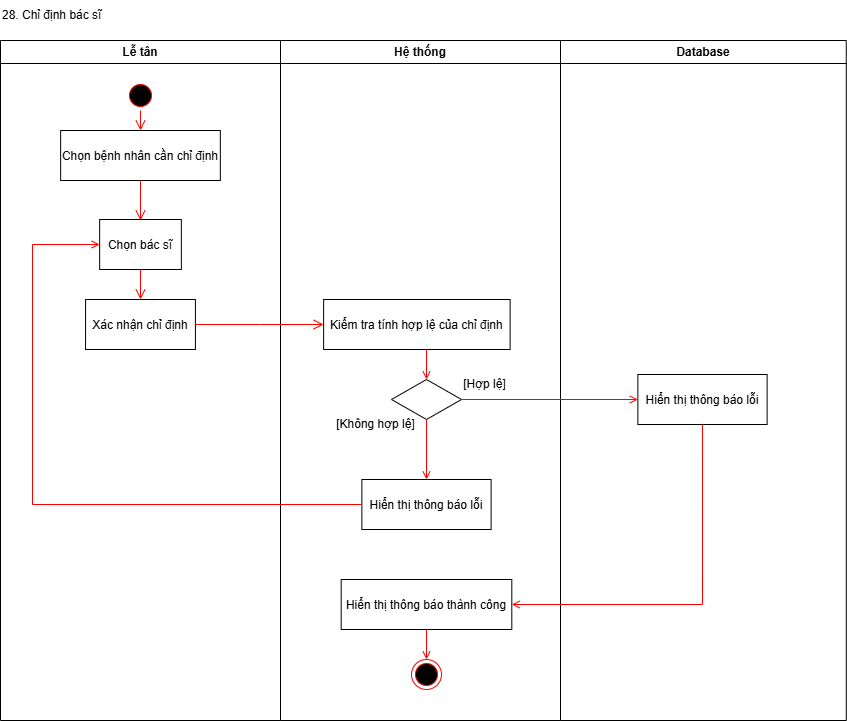

The diagram above was exported from draw.io. Its source (the exported page's mxGraphModel, read from the mxfile embedded in the PNG):
<mxGraphModel dx="2056" dy="-21974" grid="1" gridSize="10" guides="1" tooltips="1" connect="1" arrows="1" fold="1" page="1" pageScale="1" pageWidth="850" pageHeight="1100" math="0" shadow="0">
  <root>
    <mxCell id="0" />
    <mxCell id="1" parent="0" />
    <mxCell id="H0BpwfB7jCVNheAWr-It-1" value="Lễ tân" style="swimlane;whiteSpace=wrap;startSize=23;" vertex="1" parent="1">
      <mxGeometry x="168" y="23581" width="280" height="680" as="geometry" />
    </mxCell>
    <mxCell id="H0BpwfB7jCVNheAWr-It-2" value="" style="ellipse;shape=startState;fillColor=#000000;strokeColor=#ff0000;" vertex="1" parent="H0BpwfB7jCVNheAWr-It-1">
      <mxGeometry x="125" y="40" width="30" height="30" as="geometry" />
    </mxCell>
    <mxCell id="H0BpwfB7jCVNheAWr-It-3" value="" style="edgeStyle=elbowEdgeStyle;elbow=horizontal;verticalAlign=bottom;endArrow=open;endSize=8;strokeColor=#FF0000;endFill=1;rounded=0;entryX=0.5;entryY=0;entryDx=0;entryDy=0;" edge="1" parent="H0BpwfB7jCVNheAWr-It-1" source="H0BpwfB7jCVNheAWr-It-2">
      <mxGeometry x="100" y="40" as="geometry">
        <mxPoint x="140.0050000000001" y="90" as="targetPoint" />
      </mxGeometry>
    </mxCell>
    <mxCell id="H0BpwfB7jCVNheAWr-It-4" value="Chọn bệnh nhân cần chỉ định" style="" vertex="1" parent="H0BpwfB7jCVNheAWr-It-1">
      <mxGeometry x="60.14" y="90" width="159.71" height="50" as="geometry" />
    </mxCell>
    <mxCell id="H0BpwfB7jCVNheAWr-It-5" value="" style="edgeStyle=elbowEdgeStyle;elbow=horizontal;verticalAlign=bottom;endArrow=open;endSize=8;strokeColor=#FF0000;endFill=1;rounded=0;entryX=0.5;entryY=0;entryDx=0;entryDy=0;exitX=0.5;exitY=1;exitDx=0;exitDy=0;" edge="1" parent="H0BpwfB7jCVNheAWr-It-1" source="H0BpwfB7jCVNheAWr-It-4">
      <mxGeometry x="-69" y="-15120" as="geometry">
        <mxPoint x="140" y="180" as="targetPoint" />
        <mxPoint x="150" y="80" as="sourcePoint" />
      </mxGeometry>
    </mxCell>
    <mxCell id="H0BpwfB7jCVNheAWr-It-6" value="Chọn bác sĩ" style="" vertex="1" parent="H0BpwfB7jCVNheAWr-It-1">
      <mxGeometry x="99.14" y="179" width="81.71" height="50" as="geometry" />
    </mxCell>
    <mxCell id="H0BpwfB7jCVNheAWr-It-7" value="Xác nhận chỉ định" style="" vertex="1" parent="H0BpwfB7jCVNheAWr-It-1">
      <mxGeometry x="85.06" y="259" width="109.86" height="50" as="geometry" />
    </mxCell>
    <mxCell id="H0BpwfB7jCVNheAWr-It-8" value="" style="edgeStyle=elbowEdgeStyle;elbow=horizontal;verticalAlign=bottom;endArrow=open;endSize=8;strokeColor=#FF0000;endFill=1;rounded=0;exitX=0.5;exitY=1;exitDx=0;exitDy=0;" edge="1" parent="H0BpwfB7jCVNheAWr-It-1" source="H0BpwfB7jCVNheAWr-It-6" target="H0BpwfB7jCVNheAWr-It-7">
      <mxGeometry x="-237" y="-38701" as="geometry">
        <mxPoint x="150" y="190" as="targetPoint" />
        <mxPoint x="150" y="150" as="sourcePoint" />
      </mxGeometry>
    </mxCell>
    <mxCell id="H0BpwfB7jCVNheAWr-It-9" value="Hệ thống" style="swimlane;whiteSpace=wrap" vertex="1" parent="1">
      <mxGeometry x="448" y="23581" width="280" height="680" as="geometry" />
    </mxCell>
    <mxCell id="H0BpwfB7jCVNheAWr-It-10" value="Kiểm tra tính hợp lệ của chỉ định" style="" vertex="1" parent="H0BpwfB7jCVNheAWr-It-9">
      <mxGeometry x="43.12" y="259" width="186.5" height="50" as="geometry" />
    </mxCell>
    <mxCell id="H0BpwfB7jCVNheAWr-It-11" value="" style="rhombus;whiteSpace=wrap;html=1;" vertex="1" parent="H0BpwfB7jCVNheAWr-It-9">
      <mxGeometry x="111" y="339" width="70" height="40" as="geometry" />
    </mxCell>
    <mxCell id="H0BpwfB7jCVNheAWr-It-12" value="[Không hợp lệ]" style="text;html=1;align=center;verticalAlign=middle;whiteSpace=wrap;rounded=0;" vertex="1" parent="H0BpwfB7jCVNheAWr-It-9">
      <mxGeometry x="46" y="369" width="99" height="30" as="geometry" />
    </mxCell>
    <mxCell id="H0BpwfB7jCVNheAWr-It-13" value="" style="endArrow=open;strokeColor=#FF0000;endFill=1;rounded=0;exitX=0.5;exitY=1;exitDx=0;exitDy=0;entryX=0.5;entryY=0;entryDx=0;entryDy=0;" edge="1" parent="H0BpwfB7jCVNheAWr-It-9" target="H0BpwfB7jCVNheAWr-It-11">
      <mxGeometry relative="1" as="geometry">
        <mxPoint x="145.99999999999977" y="309" as="sourcePoint" />
        <mxPoint x="59" y="294" as="targetPoint" />
      </mxGeometry>
    </mxCell>
    <mxCell id="H0BpwfB7jCVNheAWr-It-14" value="" style="endArrow=open;strokeColor=#FF0000;endFill=1;rounded=0;exitX=0.5;exitY=1;exitDx=0;exitDy=0;" edge="1" parent="H0BpwfB7jCVNheAWr-It-9" source="H0BpwfB7jCVNheAWr-It-11">
      <mxGeometry relative="1" as="geometry">
        <mxPoint x="-57" y="194" as="sourcePoint" />
        <mxPoint x="145.9964705882353" y="439" as="targetPoint" />
      </mxGeometry>
    </mxCell>
    <mxCell id="H0BpwfB7jCVNheAWr-It-15" value="Hiển thị thông báo lỗi" style="" vertex="1" parent="H0BpwfB7jCVNheAWr-It-9">
      <mxGeometry x="81.36999999999999" y="439" width="129.25" height="50" as="geometry" />
    </mxCell>
    <mxCell id="H0BpwfB7jCVNheAWr-It-16" value="[Hợp lệ]" style="text;html=1;align=center;verticalAlign=middle;whiteSpace=wrap;rounded=0;" vertex="1" parent="H0BpwfB7jCVNheAWr-It-9">
      <mxGeometry x="152" y="329" width="104.99" height="30" as="geometry" />
    </mxCell>
    <mxCell id="H0BpwfB7jCVNheAWr-It-17" value="Hiển thị thông báo thành công" style="" vertex="1" parent="H0BpwfB7jCVNheAWr-It-9">
      <mxGeometry x="60.69" y="539" width="170.62" height="50" as="geometry" />
    </mxCell>
    <mxCell id="H0BpwfB7jCVNheAWr-It-18" value="" style="ellipse;shape=endState;fillColor=#000000;strokeColor=#ff0000" vertex="1" parent="H0BpwfB7jCVNheAWr-It-9">
      <mxGeometry x="131" y="619" width="30" height="30" as="geometry" />
    </mxCell>
    <mxCell id="H0BpwfB7jCVNheAWr-It-19" value="" style="endArrow=open;strokeColor=#FF0000;endFill=1;rounded=0;entryX=0.5;entryY=0;entryDx=0;entryDy=0;" edge="1" parent="H0BpwfB7jCVNheAWr-It-9" source="H0BpwfB7jCVNheAWr-It-17" target="H0BpwfB7jCVNheAWr-It-18">
      <mxGeometry relative="1" as="geometry">
        <mxPoint x="140.01499999999987" y="579" as="sourcePoint" />
        <mxPoint x="440" y="459" as="targetPoint" />
      </mxGeometry>
    </mxCell>
    <mxCell id="H0BpwfB7jCVNheAWr-It-20" value="Database" style="swimlane;whiteSpace=wrap" vertex="1" parent="1">
      <mxGeometry x="728" y="23581" width="285.78000000000003" height="680" as="geometry" />
    </mxCell>
    <mxCell id="H0BpwfB7jCVNheAWr-It-21" value="Hiển thị thông báo lỗi" style="" vertex="1" parent="H0BpwfB7jCVNheAWr-It-20">
      <mxGeometry x="77.37000000000003" y="334" width="129.25" height="50" as="geometry" />
    </mxCell>
    <mxCell id="H0BpwfB7jCVNheAWr-It-22" value="28. Chỉ định bác sĩ" style="text;html=1;align=left;verticalAlign=middle;whiteSpace=wrap;rounded=0;" vertex="1" parent="1">
      <mxGeometry x="167.5" y="23541" width="144.5" height="30" as="geometry" />
    </mxCell>
    <mxCell id="H0BpwfB7jCVNheAWr-It-23" value="" style="edgeStyle=elbowEdgeStyle;elbow=horizontal;verticalAlign=bottom;endArrow=open;endSize=8;strokeColor=#FF0000;endFill=1;rounded=0;exitX=1;exitY=0.5;exitDx=0;exitDy=0;entryX=0;entryY=0.5;entryDx=0;entryDy=0;" edge="1" parent="1" source="H0BpwfB7jCVNheAWr-It-7" target="H0BpwfB7jCVNheAWr-It-10">
      <mxGeometry x="-237" y="-38701" as="geometry">
        <mxPoint x="318" y="23850" as="targetPoint" />
        <mxPoint x="318" y="23820" as="sourcePoint" />
      </mxGeometry>
    </mxCell>
    <mxCell id="H0BpwfB7jCVNheAWr-It-24" value="" style="endArrow=open;strokeColor=#FF0000;endFill=1;rounded=0;exitX=0;exitY=0.5;exitDx=0;exitDy=0;entryX=0;entryY=0.5;entryDx=0;entryDy=0;" edge="1" parent="1" source="H0BpwfB7jCVNheAWr-It-15" target="H0BpwfB7jCVNheAWr-It-6">
      <mxGeometry relative="1" as="geometry">
        <mxPoint x="604" y="23970" as="sourcePoint" />
        <mxPoint x="603.9964705882353" y="24030" as="targetPoint" />
        <Array as="points">
          <mxPoint x="200" y="24045" />
          <mxPoint x="200" y="23785" />
        </Array>
      </mxGeometry>
    </mxCell>
    <mxCell id="H0BpwfB7jCVNheAWr-It-25" value="" style="endArrow=open;strokeColor=#FF0000;endFill=1;rounded=0;exitX=1;exitY=0.5;exitDx=0;exitDy=0;entryX=0;entryY=0.5;entryDx=0;entryDy=0;" edge="1" parent="1" source="H0BpwfB7jCVNheAWr-It-11" target="H0BpwfB7jCVNheAWr-It-21">
      <mxGeometry relative="1" as="geometry">
        <mxPoint x="604" y="23970" as="sourcePoint" />
        <mxPoint x="603.9964705882353" y="24030" as="targetPoint" />
      </mxGeometry>
    </mxCell>
    <mxCell id="H0BpwfB7jCVNheAWr-It-26" value="" style="endArrow=open;strokeColor=#FF0000;endFill=1;rounded=0;exitX=0.5;exitY=1;exitDx=0;exitDy=0;entryX=1;entryY=0.5;entryDx=0;entryDy=0;" edge="1" parent="1" source="H0BpwfB7jCVNheAWr-It-21" target="H0BpwfB7jCVNheAWr-It-17">
      <mxGeometry relative="1" as="geometry">
        <mxPoint x="639" y="23950" as="sourcePoint" />
        <mxPoint x="815" y="23950" as="targetPoint" />
        <Array as="points">
          <mxPoint x="870" y="24145" />
        </Array>
      </mxGeometry>
    </mxCell>
  </root>
</mxGraphModel>